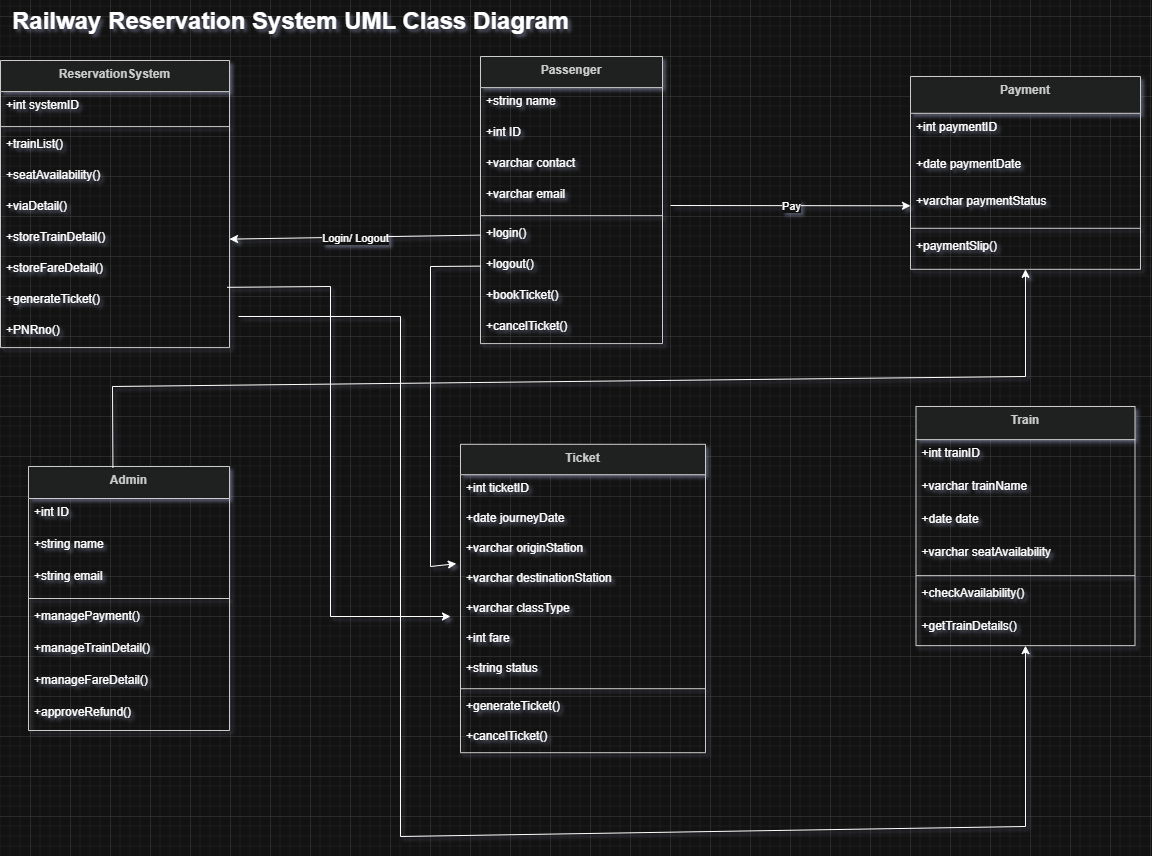

The diagram above was exported from draw.io. Its source (the exported page's mxGraphModel, read from the mxfile embedded in the PNG):
<mxGraphModel dx="1564" dy="1916" grid="1" gridSize="10" guides="1" tooltips="1" connect="1" arrows="1" fold="1" page="1" pageScale="1" pageWidth="850" pageHeight="1100" math="0" shadow="0">
  <root>
    <mxCell id="0" />
    <mxCell id="1" parent="0" />
    <mxCell id="-N7AqkMuVsRRPULVDB85-1" parent="1" style="swimlane;fontStyle=1;align=center;verticalAlign=top;childLayout=stackLayout;horizontal=1;startSize=31.11111111111111;horizontalStack=0;resizeParent=1;resizeParentMax=0;resizeLast=0;collapsible=0;marginBottom=0;fillColor=light-dark(#eeeeee,#1f2020);strokeColor=light-dark(#999999,#cccccc);fontColor=light-dark(#333333,#cccccc);" value="ReservationSystem" vertex="1">
      <mxGeometry height="287.1111111111111" width="229" x="10" y="44" as="geometry" />
    </mxCell>
    <mxCell id="-N7AqkMuVsRRPULVDB85-2" parent="-N7AqkMuVsRRPULVDB85-1" style="text;strokeColor=none;fillColor=none;align=left;verticalAlign=top;spacingLeft=4;spacingRight=4;overflow=hidden;rotatable=0;points=[[0,0.5],[1,0.5]];portConstraint=eastwest;" value="+int systemID" vertex="1">
      <mxGeometry height="31" width="229" y="31.11111111111111" as="geometry" />
    </mxCell>
    <mxCell id="-N7AqkMuVsRRPULVDB85-3" parent="-N7AqkMuVsRRPULVDB85-1" style="line;strokeWidth=1;fillColor=none;align=left;verticalAlign=middle;spacingTop=-1;spacingLeft=3;spacingRight=3;rotatable=0;labelPosition=right;points=[];portConstraint=eastwest;strokeColor=inherit;" vertex="1">
      <mxGeometry height="8" width="229" y="62.111111111111114" as="geometry" />
    </mxCell>
    <mxCell id="-N7AqkMuVsRRPULVDB85-4" parent="-N7AqkMuVsRRPULVDB85-1" style="text;strokeColor=none;fillColor=none;align=left;verticalAlign=top;spacingLeft=4;spacingRight=4;overflow=hidden;rotatable=0;points=[[0,0.5],[1,0.5]];portConstraint=eastwest;" value="+trainList()" vertex="1">
      <mxGeometry height="31" width="229" y="70.11111111111111" as="geometry" />
    </mxCell>
    <mxCell id="-N7AqkMuVsRRPULVDB85-5" parent="-N7AqkMuVsRRPULVDB85-1" style="text;strokeColor=none;fillColor=none;align=left;verticalAlign=top;spacingLeft=4;spacingRight=4;overflow=hidden;rotatable=0;points=[[0,0.5],[1,0.5]];portConstraint=eastwest;" value="+seatAvailability()" vertex="1">
      <mxGeometry height="31" width="229" y="101.11111111111111" as="geometry" />
    </mxCell>
    <mxCell id="-N7AqkMuVsRRPULVDB85-6" parent="-N7AqkMuVsRRPULVDB85-1" style="text;strokeColor=none;fillColor=none;align=left;verticalAlign=top;spacingLeft=4;spacingRight=4;overflow=hidden;rotatable=0;points=[[0,0.5],[1,0.5]];portConstraint=eastwest;" value="+viaDetail()" vertex="1">
      <mxGeometry height="31" width="229" y="132.11111111111111" as="geometry" />
    </mxCell>
    <mxCell id="-N7AqkMuVsRRPULVDB85-7" parent="-N7AqkMuVsRRPULVDB85-1" style="text;strokeColor=none;fillColor=none;align=left;verticalAlign=top;spacingLeft=4;spacingRight=4;overflow=hidden;rotatable=0;points=[[0,0.5],[1,0.5]];portConstraint=eastwest;" value="+storeTrainDetail()" vertex="1">
      <mxGeometry height="31" width="229" y="163.11111111111111" as="geometry" />
    </mxCell>
    <mxCell id="-N7AqkMuVsRRPULVDB85-8" parent="-N7AqkMuVsRRPULVDB85-1" style="text;strokeColor=none;fillColor=none;align=left;verticalAlign=top;spacingLeft=4;spacingRight=4;overflow=hidden;rotatable=0;points=[[0,0.5],[1,0.5]];portConstraint=eastwest;" value="+storeFareDetail()" vertex="1">
      <mxGeometry height="31" width="229" y="194.11111111111111" as="geometry" />
    </mxCell>
    <mxCell id="-N7AqkMuVsRRPULVDB85-9" parent="-N7AqkMuVsRRPULVDB85-1" style="text;strokeColor=none;fillColor=none;align=left;verticalAlign=top;spacingLeft=4;spacingRight=4;overflow=hidden;rotatable=0;points=[[0,0.5],[1,0.5]];portConstraint=eastwest;" value="+generateTicket()" vertex="1">
      <mxGeometry height="31" width="229" y="225.11111111111111" as="geometry" />
    </mxCell>
    <mxCell id="-N7AqkMuVsRRPULVDB85-10" parent="-N7AqkMuVsRRPULVDB85-1" style="text;strokeColor=none;fillColor=none;align=left;verticalAlign=top;spacingLeft=4;spacingRight=4;overflow=hidden;rotatable=0;points=[[0,0.5],[1,0.5]];portConstraint=eastwest;" value="+PNRno()" vertex="1">
      <mxGeometry height="31" width="229" y="256.1111111111111" as="geometry" />
    </mxCell>
    <mxCell id="-N7AqkMuVsRRPULVDB85-11" parent="1" style="swimlane;fontStyle=1;align=center;verticalAlign=top;childLayout=stackLayout;horizontal=1;startSize=31.11111111111111;horizontalStack=0;resizeParent=1;resizeParentMax=0;resizeLast=0;collapsible=0;marginBottom=0;fillColor=light-dark(#eeeeee,#1f2020);strokeColor=light-dark(#999999,#cccccc);fontColor=light-dark(#333333,#cccccc);" value="Passenger" vertex="1">
      <mxGeometry height="287.1111111111111" width="182" x="490" y="40" as="geometry" />
    </mxCell>
    <mxCell id="-N7AqkMuVsRRPULVDB85-12" parent="-N7AqkMuVsRRPULVDB85-11" style="text;strokeColor=none;fillColor=none;align=left;verticalAlign=top;spacingLeft=4;spacingRight=4;overflow=hidden;rotatable=0;points=[[0,0.5],[1,0.5]];portConstraint=eastwest;" value="+string name" vertex="1">
      <mxGeometry height="31" width="182" y="31.11111111111111" as="geometry" />
    </mxCell>
    <mxCell id="-N7AqkMuVsRRPULVDB85-13" parent="-N7AqkMuVsRRPULVDB85-11" style="text;strokeColor=none;fillColor=none;align=left;verticalAlign=top;spacingLeft=4;spacingRight=4;overflow=hidden;rotatable=0;points=[[0,0.5],[1,0.5]];portConstraint=eastwest;" value="+int ID" vertex="1">
      <mxGeometry height="31" width="182" y="62.111111111111114" as="geometry" />
    </mxCell>
    <mxCell id="-N7AqkMuVsRRPULVDB85-14" parent="-N7AqkMuVsRRPULVDB85-11" style="text;strokeColor=none;fillColor=none;align=left;verticalAlign=top;spacingLeft=4;spacingRight=4;overflow=hidden;rotatable=0;points=[[0,0.5],[1,0.5]];portConstraint=eastwest;" value="+varchar contact" vertex="1">
      <mxGeometry height="31" width="182" y="93.11111111111111" as="geometry" />
    </mxCell>
    <mxCell id="-N7AqkMuVsRRPULVDB85-15" parent="-N7AqkMuVsRRPULVDB85-11" style="text;strokeColor=none;fillColor=none;align=left;verticalAlign=top;spacingLeft=4;spacingRight=4;overflow=hidden;rotatable=0;points=[[0,0.5],[1,0.5]];portConstraint=eastwest;" value="+varchar email" vertex="1">
      <mxGeometry height="31" width="182" y="124.11111111111111" as="geometry" />
    </mxCell>
    <mxCell id="-N7AqkMuVsRRPULVDB85-16" parent="-N7AqkMuVsRRPULVDB85-11" style="line;strokeWidth=1;fillColor=none;align=left;verticalAlign=middle;spacingTop=-1;spacingLeft=3;spacingRight=3;rotatable=0;labelPosition=right;points=[];portConstraint=eastwest;strokeColor=inherit;" vertex="1">
      <mxGeometry height="8" width="182" y="155.11111111111111" as="geometry" />
    </mxCell>
    <mxCell id="-N7AqkMuVsRRPULVDB85-17" parent="-N7AqkMuVsRRPULVDB85-11" style="text;strokeColor=none;fillColor=none;align=left;verticalAlign=top;spacingLeft=4;spacingRight=4;overflow=hidden;rotatable=0;points=[[0,0.5],[1,0.5]];portConstraint=eastwest;" value="+login()" vertex="1">
      <mxGeometry height="31" width="182" y="163.11111111111111" as="geometry" />
    </mxCell>
    <mxCell id="-N7AqkMuVsRRPULVDB85-18" parent="-N7AqkMuVsRRPULVDB85-11" style="text;strokeColor=none;fillColor=none;align=left;verticalAlign=top;spacingLeft=4;spacingRight=4;overflow=hidden;rotatable=0;points=[[0,0.5],[1,0.5]];portConstraint=eastwest;" value="+logout()" vertex="1">
      <mxGeometry height="31" width="182" y="194.11111111111111" as="geometry" />
    </mxCell>
    <mxCell id="-N7AqkMuVsRRPULVDB85-19" parent="-N7AqkMuVsRRPULVDB85-11" style="text;strokeColor=none;fillColor=none;align=left;verticalAlign=top;spacingLeft=4;spacingRight=4;overflow=hidden;rotatable=0;points=[[0,0.5],[1,0.5]];portConstraint=eastwest;" value="+bookTicket()" vertex="1">
      <mxGeometry height="31" width="182" y="225.11111111111111" as="geometry" />
    </mxCell>
    <mxCell id="-N7AqkMuVsRRPULVDB85-20" parent="-N7AqkMuVsRRPULVDB85-11" style="text;strokeColor=none;fillColor=none;align=left;verticalAlign=top;spacingLeft=4;spacingRight=4;overflow=hidden;rotatable=0;points=[[0,0.5],[1,0.5]];portConstraint=eastwest;" value="+cancelTicket()" vertex="1">
      <mxGeometry height="31" width="182" y="256.1111111111111" as="geometry" />
    </mxCell>
    <mxCell id="-N7AqkMuVsRRPULVDB85-21" parent="1" style="swimlane;fontStyle=1;align=center;verticalAlign=top;childLayout=stackLayout;horizontal=1;startSize=36.8;horizontalStack=0;resizeParent=1;resizeParentMax=0;resizeLast=0;collapsible=0;marginBottom=0;fillColor=light-dark(#eeeeee,#1f2020);strokeColor=light-dark(#999999,#cccccc);fontColor=light-dark(#333333,#cccccc);" value="Payment" vertex="1">
      <mxGeometry height="192.8" width="230" x="920" y="60" as="geometry" />
    </mxCell>
    <mxCell id="-N7AqkMuVsRRPULVDB85-22" parent="-N7AqkMuVsRRPULVDB85-21" style="text;strokeColor=none;fillColor=none;align=left;verticalAlign=top;spacingLeft=4;spacingRight=4;overflow=hidden;rotatable=0;points=[[0,0.5],[1,0.5]];portConstraint=eastwest;" value="+int paymentID" vertex="1">
      <mxGeometry height="37" width="230" y="36.8" as="geometry" />
    </mxCell>
    <mxCell id="-N7AqkMuVsRRPULVDB85-23" parent="-N7AqkMuVsRRPULVDB85-21" style="text;strokeColor=none;fillColor=none;align=left;verticalAlign=top;spacingLeft=4;spacingRight=4;overflow=hidden;rotatable=0;points=[[0,0.5],[1,0.5]];portConstraint=eastwest;" value="+date paymentDate" vertex="1">
      <mxGeometry height="37" width="230" y="73.8" as="geometry" />
    </mxCell>
    <mxCell id="-N7AqkMuVsRRPULVDB85-24" parent="-N7AqkMuVsRRPULVDB85-21" style="text;strokeColor=none;fillColor=none;align=left;verticalAlign=top;spacingLeft=4;spacingRight=4;overflow=hidden;rotatable=0;points=[[0,0.5],[1,0.5]];portConstraint=eastwest;" value="+varchar paymentStatus" vertex="1">
      <mxGeometry height="37" width="230" y="110.8" as="geometry" />
    </mxCell>
    <mxCell id="-N7AqkMuVsRRPULVDB85-25" parent="-N7AqkMuVsRRPULVDB85-21" style="line;strokeWidth=1;fillColor=none;align=left;verticalAlign=middle;spacingTop=-1;spacingLeft=3;spacingRight=3;rotatable=0;labelPosition=right;points=[];portConstraint=eastwest;strokeColor=inherit;" vertex="1">
      <mxGeometry height="8" width="230" y="147.8" as="geometry" />
    </mxCell>
    <mxCell id="-N7AqkMuVsRRPULVDB85-26" parent="-N7AqkMuVsRRPULVDB85-21" style="text;strokeColor=none;fillColor=none;align=left;verticalAlign=top;spacingLeft=4;spacingRight=4;overflow=hidden;rotatable=0;points=[[0,0.5],[1,0.5]];portConstraint=eastwest;" value="+paymentSlip()" vertex="1">
      <mxGeometry height="37" width="230" y="155.8" as="geometry" />
    </mxCell>
    <mxCell id="-N7AqkMuVsRRPULVDB85-27" parent="1" style="swimlane;fontStyle=1;align=center;verticalAlign=top;childLayout=stackLayout;horizontal=1;startSize=30.4;horizontalStack=0;resizeParent=1;resizeParentMax=0;resizeLast=0;collapsible=0;marginBottom=0;fillColor=light-dark(#eeeeee,#1f2020);strokeColor=light-dark(#999999,#cccccc);fontColor=light-dark(#333333,#cccccc);" value="Ticket" vertex="1">
      <mxGeometry height="308.4" width="245" x="470" y="427.8" as="geometry" />
    </mxCell>
    <mxCell id="-N7AqkMuVsRRPULVDB85-28" parent="-N7AqkMuVsRRPULVDB85-27" style="text;strokeColor=none;fillColor=none;align=left;verticalAlign=top;spacingLeft=4;spacingRight=4;overflow=hidden;rotatable=0;points=[[0,0.5],[1,0.5]];portConstraint=eastwest;" value="+int ticketID" vertex="1">
      <mxGeometry height="30" width="245" y="30.4" as="geometry" />
    </mxCell>
    <mxCell id="-N7AqkMuVsRRPULVDB85-29" parent="-N7AqkMuVsRRPULVDB85-27" style="text;strokeColor=none;fillColor=none;align=left;verticalAlign=top;spacingLeft=4;spacingRight=4;overflow=hidden;rotatable=0;points=[[0,0.5],[1,0.5]];portConstraint=eastwest;" value="+date journeyDate" vertex="1">
      <mxGeometry height="30" width="245" y="60.4" as="geometry" />
    </mxCell>
    <mxCell id="-N7AqkMuVsRRPULVDB85-30" parent="-N7AqkMuVsRRPULVDB85-27" style="text;strokeColor=none;fillColor=none;align=left;verticalAlign=top;spacingLeft=4;spacingRight=4;overflow=hidden;rotatable=0;points=[[0,0.5],[1,0.5]];portConstraint=eastwest;" value="+varchar originStation" vertex="1">
      <mxGeometry height="30" width="245" y="90.4" as="geometry" />
    </mxCell>
    <mxCell id="-N7AqkMuVsRRPULVDB85-31" parent="-N7AqkMuVsRRPULVDB85-27" style="text;strokeColor=none;fillColor=none;align=left;verticalAlign=top;spacingLeft=4;spacingRight=4;overflow=hidden;rotatable=0;points=[[0,0.5],[1,0.5]];portConstraint=eastwest;" value="+varchar destinationStation" vertex="1">
      <mxGeometry height="30" width="245" y="120.4" as="geometry" />
    </mxCell>
    <mxCell id="-N7AqkMuVsRRPULVDB85-32" parent="-N7AqkMuVsRRPULVDB85-27" style="text;strokeColor=none;fillColor=none;align=left;verticalAlign=top;spacingLeft=4;spacingRight=4;overflow=hidden;rotatable=0;points=[[0,0.5],[1,0.5]];portConstraint=eastwest;" value="+varchar classType" vertex="1">
      <mxGeometry height="30" width="245" y="150.4" as="geometry" />
    </mxCell>
    <mxCell id="-N7AqkMuVsRRPULVDB85-33" parent="-N7AqkMuVsRRPULVDB85-27" style="text;strokeColor=none;fillColor=none;align=left;verticalAlign=top;spacingLeft=4;spacingRight=4;overflow=hidden;rotatable=0;points=[[0,0.5],[1,0.5]];portConstraint=eastwest;" value="+int fare" vertex="1">
      <mxGeometry height="30" width="245" y="180.4" as="geometry" />
    </mxCell>
    <mxCell id="-N7AqkMuVsRRPULVDB85-34" parent="-N7AqkMuVsRRPULVDB85-27" style="text;strokeColor=none;fillColor=none;align=left;verticalAlign=top;spacingLeft=4;spacingRight=4;overflow=hidden;rotatable=0;points=[[0,0.5],[1,0.5]];portConstraint=eastwest;" value="+string status" vertex="1">
      <mxGeometry height="30" width="245" y="210.4" as="geometry" />
    </mxCell>
    <mxCell id="-N7AqkMuVsRRPULVDB85-35" parent="-N7AqkMuVsRRPULVDB85-27" style="line;strokeWidth=1;fillColor=none;align=left;verticalAlign=middle;spacingTop=-1;spacingLeft=3;spacingRight=3;rotatable=0;labelPosition=right;points=[];portConstraint=eastwest;strokeColor=inherit;" vertex="1">
      <mxGeometry height="8" width="245" y="240.4" as="geometry" />
    </mxCell>
    <mxCell id="-N7AqkMuVsRRPULVDB85-36" parent="-N7AqkMuVsRRPULVDB85-27" style="text;strokeColor=none;fillColor=none;align=left;verticalAlign=top;spacingLeft=4;spacingRight=4;overflow=hidden;rotatable=0;points=[[0,0.5],[1,0.5]];portConstraint=eastwest;" value="+generateTicket()" vertex="1">
      <mxGeometry height="30" width="245" y="248.4" as="geometry" />
    </mxCell>
    <mxCell id="-N7AqkMuVsRRPULVDB85-37" parent="-N7AqkMuVsRRPULVDB85-27" style="text;strokeColor=none;fillColor=none;align=left;verticalAlign=top;spacingLeft=4;spacingRight=4;overflow=hidden;rotatable=0;points=[[0,0.5],[1,0.5]];portConstraint=eastwest;" value="+cancelTicket()" vertex="1">
      <mxGeometry height="30" width="245" y="278.4" as="geometry" />
    </mxCell>
    <mxCell id="-N7AqkMuVsRRPULVDB85-38" parent="1" style="swimlane;fontStyle=1;align=center;verticalAlign=top;childLayout=stackLayout;horizontal=1;startSize=33.142857142857146;horizontalStack=0;resizeParent=1;resizeParentMax=0;resizeLast=0;collapsible=0;marginBottom=0;fillColor=light-dark(#eeeeee,#1f2020);strokeColor=light-dark(#999999,#cccccc);fontColor=light-dark(#333333,#cccccc);" value="Train" vertex="1">
      <mxGeometry height="239.14285714285714" width="219" x="925.5" y="390" as="geometry" />
    </mxCell>
    <mxCell id="-N7AqkMuVsRRPULVDB85-39" parent="-N7AqkMuVsRRPULVDB85-38" style="text;strokeColor=none;fillColor=none;align=left;verticalAlign=top;spacingLeft=4;spacingRight=4;overflow=hidden;rotatable=0;points=[[0,0.5],[1,0.5]];portConstraint=eastwest;" value="+int trainID" vertex="1">
      <mxGeometry height="33" width="219" y="33.142857142857146" as="geometry" />
    </mxCell>
    <mxCell id="-N7AqkMuVsRRPULVDB85-40" parent="-N7AqkMuVsRRPULVDB85-38" style="text;strokeColor=none;fillColor=none;align=left;verticalAlign=top;spacingLeft=4;spacingRight=4;overflow=hidden;rotatable=0;points=[[0,0.5],[1,0.5]];portConstraint=eastwest;" value="+varchar trainName" vertex="1">
      <mxGeometry height="33" width="219" y="66.14285714285714" as="geometry" />
    </mxCell>
    <mxCell id="-N7AqkMuVsRRPULVDB85-41" parent="-N7AqkMuVsRRPULVDB85-38" style="text;strokeColor=none;fillColor=none;align=left;verticalAlign=top;spacingLeft=4;spacingRight=4;overflow=hidden;rotatable=0;points=[[0,0.5],[1,0.5]];portConstraint=eastwest;" value="+date date" vertex="1">
      <mxGeometry height="33" width="219" y="99.14285714285714" as="geometry" />
    </mxCell>
    <mxCell id="-N7AqkMuVsRRPULVDB85-42" parent="-N7AqkMuVsRRPULVDB85-38" style="text;strokeColor=none;fillColor=none;align=left;verticalAlign=top;spacingLeft=4;spacingRight=4;overflow=hidden;rotatable=0;points=[[0,0.5],[1,0.5]];portConstraint=eastwest;" value="+varchar seatAvailability" vertex="1">
      <mxGeometry height="33" width="219" y="132.14285714285714" as="geometry" />
    </mxCell>
    <mxCell id="-N7AqkMuVsRRPULVDB85-43" parent="-N7AqkMuVsRRPULVDB85-38" style="line;strokeWidth=1;fillColor=none;align=left;verticalAlign=middle;spacingTop=-1;spacingLeft=3;spacingRight=3;rotatable=0;labelPosition=right;points=[];portConstraint=eastwest;strokeColor=inherit;" vertex="1">
      <mxGeometry height="8" width="219" y="165.14285714285714" as="geometry" />
    </mxCell>
    <mxCell id="-N7AqkMuVsRRPULVDB85-44" parent="-N7AqkMuVsRRPULVDB85-38" style="text;strokeColor=none;fillColor=none;align=left;verticalAlign=top;spacingLeft=4;spacingRight=4;overflow=hidden;rotatable=0;points=[[0,0.5],[1,0.5]];portConstraint=eastwest;" value="+checkAvailability()" vertex="1">
      <mxGeometry height="33" width="219" y="173.14285714285714" as="geometry" />
    </mxCell>
    <mxCell id="-N7AqkMuVsRRPULVDB85-45" parent="-N7AqkMuVsRRPULVDB85-38" style="text;strokeColor=none;fillColor=none;align=left;verticalAlign=top;spacingLeft=4;spacingRight=4;overflow=hidden;rotatable=0;points=[[0,0.5],[1,0.5]];portConstraint=eastwest;" value="+getTrainDetails()" vertex="1">
      <mxGeometry height="33" width="219" y="206.14285714285714" as="geometry" />
    </mxCell>
    <mxCell id="-N7AqkMuVsRRPULVDB85-46" parent="1" style="swimlane;fontStyle=1;align=center;verticalAlign=top;childLayout=stackLayout;horizontal=1;startSize=32;horizontalStack=0;resizeParent=1;resizeParentMax=0;resizeLast=0;collapsible=0;marginBottom=0;fillColor=light-dark(#eeeeee,#1f2020);strokeColor=light-dark(#999999,#cccccc);fontColor=light-dark(#333333,#cccccc);" value="Admin" vertex="1">
      <mxGeometry height="264" width="201" x="38" y="450" as="geometry" />
    </mxCell>
    <mxCell id="-N7AqkMuVsRRPULVDB85-47" parent="-N7AqkMuVsRRPULVDB85-46" style="text;strokeColor=none;fillColor=none;align=left;verticalAlign=top;spacingLeft=4;spacingRight=4;overflow=hidden;rotatable=0;points=[[0,0.5],[1,0.5]];portConstraint=eastwest;" value="+int ID" vertex="1">
      <mxGeometry height="32" width="201" y="32" as="geometry" />
    </mxCell>
    <mxCell id="-N7AqkMuVsRRPULVDB85-48" parent="-N7AqkMuVsRRPULVDB85-46" style="text;strokeColor=none;fillColor=none;align=left;verticalAlign=top;spacingLeft=4;spacingRight=4;overflow=hidden;rotatable=0;points=[[0,0.5],[1,0.5]];portConstraint=eastwest;" value="+string name" vertex="1">
      <mxGeometry height="32" width="201" y="64" as="geometry" />
    </mxCell>
    <mxCell id="-N7AqkMuVsRRPULVDB85-49" parent="-N7AqkMuVsRRPULVDB85-46" style="text;strokeColor=none;fillColor=none;align=left;verticalAlign=top;spacingLeft=4;spacingRight=4;overflow=hidden;rotatable=0;points=[[0,0.5],[1,0.5]];portConstraint=eastwest;" value="+string email" vertex="1">
      <mxGeometry height="32" width="201" y="96" as="geometry" />
    </mxCell>
    <mxCell id="-N7AqkMuVsRRPULVDB85-50" parent="-N7AqkMuVsRRPULVDB85-46" style="line;strokeWidth=1;fillColor=none;align=left;verticalAlign=middle;spacingTop=-1;spacingLeft=3;spacingRight=3;rotatable=0;labelPosition=right;points=[];portConstraint=eastwest;strokeColor=inherit;" vertex="1">
      <mxGeometry height="8" width="201" y="128" as="geometry" />
    </mxCell>
    <mxCell id="-N7AqkMuVsRRPULVDB85-51" parent="-N7AqkMuVsRRPULVDB85-46" style="text;strokeColor=none;fillColor=none;align=left;verticalAlign=top;spacingLeft=4;spacingRight=4;overflow=hidden;rotatable=0;points=[[0,0.5],[1,0.5]];portConstraint=eastwest;" value="+managePayment()" vertex="1">
      <mxGeometry height="32" width="201" y="136" as="geometry" />
    </mxCell>
    <mxCell id="-N7AqkMuVsRRPULVDB85-52" parent="-N7AqkMuVsRRPULVDB85-46" style="text;strokeColor=none;fillColor=none;align=left;verticalAlign=top;spacingLeft=4;spacingRight=4;overflow=hidden;rotatable=0;points=[[0,0.5],[1,0.5]];portConstraint=eastwest;" value="+manageTrainDetail()" vertex="1">
      <mxGeometry height="32" width="201" y="168" as="geometry" />
    </mxCell>
    <mxCell id="-N7AqkMuVsRRPULVDB85-53" parent="-N7AqkMuVsRRPULVDB85-46" style="text;strokeColor=none;fillColor=none;align=left;verticalAlign=top;spacingLeft=4;spacingRight=4;overflow=hidden;rotatable=0;points=[[0,0.5],[1,0.5]];portConstraint=eastwest;" value="+manageFareDetail()" vertex="1">
      <mxGeometry height="32" width="201" y="200" as="geometry" />
    </mxCell>
    <mxCell id="-N7AqkMuVsRRPULVDB85-54" parent="-N7AqkMuVsRRPULVDB85-46" style="text;strokeColor=none;fillColor=none;align=left;verticalAlign=top;spacingLeft=4;spacingRight=4;overflow=hidden;rotatable=0;points=[[0,0.5],[1,0.5]];portConstraint=eastwest;" value="+approveRefund()" vertex="1">
      <mxGeometry height="32" width="201" y="232" as="geometry" />
    </mxCell>
    <mxCell id="-N7AqkMuVsRRPULVDB85-79" edge="1" parent="1" source="-N7AqkMuVsRRPULVDB85-17" style="endArrow=classic;html=1;rounded=0;entryX=1;entryY=0.5;entryDx=0;entryDy=0;exitX=0;exitY=0.5;exitDx=0;exitDy=0;" target="-N7AqkMuVsRRPULVDB85-7" value="">
      <mxGeometry relative="1" as="geometry">
        <mxPoint x="239.00199999999995" y="154.583111111111" as="sourcePoint" />
        <mxPoint x="484.3399999999999" y="158.21499999999986" as="targetPoint" />
      </mxGeometry>
    </mxCell>
    <mxCell id="-N7AqkMuVsRRPULVDB85-80" connectable="0" parent="-N7AqkMuVsRRPULVDB85-79" style="edgeLabel;resizable=0;html=1;;align=center;verticalAlign=middle;" value="Login/ Logout" vertex="1">
      <mxGeometry relative="1" as="geometry" />
    </mxCell>
    <mxCell id="-N7AqkMuVsRRPULVDB85-82" edge="1" parent="1" style="endArrow=classic;html=1;rounded=0;entryX=0;entryY=0.5;entryDx=0;entryDy=0;" target="-N7AqkMuVsRRPULVDB85-24" value="">
      <mxGeometry relative="1" as="geometry">
        <mxPoint x="680" y="189" as="sourcePoint" />
        <mxPoint x="710" y="410" as="targetPoint" />
      </mxGeometry>
    </mxCell>
    <mxCell id="-N7AqkMuVsRRPULVDB85-83" connectable="0" parent="-N7AqkMuVsRRPULVDB85-82" style="edgeLabel;resizable=0;html=1;;align=center;verticalAlign=middle;" value="Pay" vertex="1">
      <mxGeometry relative="1" as="geometry" />
    </mxCell>
    <mxCell id="-N7AqkMuVsRRPULVDB85-84" edge="1" parent="1" source="-N7AqkMuVsRRPULVDB85-9" style="endArrow=classic;html=1;rounded=0;exitX=0.99;exitY=0.055;exitDx=0;exitDy=0;exitPerimeter=0;" value="">
      <mxGeometry height="50" relative="1" width="50" as="geometry">
        <Array as="points">
          <mxPoint x="340" y="270" />
          <mxPoint x="340" y="600" />
        </Array>
        <mxPoint x="360" y="550" as="sourcePoint" />
        <mxPoint x="460" y="600" as="targetPoint" />
      </mxGeometry>
    </mxCell>
    <mxCell id="-N7AqkMuVsRRPULVDB85-85" edge="1" parent="1" source="-N7AqkMuVsRRPULVDB85-18" style="endArrow=classic;html=1;rounded=0;exitX=0;exitY=0.5;exitDx=0;exitDy=0;entryX=-0.017;entryY=-0.034;entryDx=0;entryDy=0;entryPerimeter=0;" target="-N7AqkMuVsRRPULVDB85-31" value="">
      <mxGeometry height="50" relative="1" width="50" as="geometry">
        <Array as="points">
          <mxPoint x="440" y="250" />
          <mxPoint x="440" y="550" />
        </Array>
        <mxPoint x="360" y="550" as="sourcePoint" />
        <mxPoint x="410" y="500" as="targetPoint" />
      </mxGeometry>
    </mxCell>
    <mxCell id="-N7AqkMuVsRRPULVDB85-86" edge="1" parent="1" style="endArrow=classic;html=1;rounded=0;" target="-N7AqkMuVsRRPULVDB85-45" value="">
      <mxGeometry height="50" relative="1" width="50" as="geometry">
        <Array as="points">
          <mxPoint x="410" y="300" />
          <mxPoint x="410" y="820" />
          <mxPoint x="1035" y="810" />
        </Array>
        <mxPoint x="248" y="300" as="sourcePoint" />
        <mxPoint x="380" y="810" as="targetPoint" />
      </mxGeometry>
    </mxCell>
    <mxCell id="-N7AqkMuVsRRPULVDB85-87" edge="1" parent="1" source="-N7AqkMuVsRRPULVDB85-46" style="endArrow=classic;html=1;rounded=0;exitX=0.42;exitY=0.004;exitDx=0;exitDy=0;exitPerimeter=0;" target="-N7AqkMuVsRRPULVDB85-26" value="">
      <mxGeometry height="50" relative="1" width="50" as="geometry">
        <Array as="points">
          <mxPoint x="122" y="370" />
          <mxPoint x="1035" y="360" />
        </Array>
        <mxPoint x="440" y="580" as="sourcePoint" />
        <mxPoint x="490" y="530" as="targetPoint" />
      </mxGeometry>
    </mxCell>
    <mxCell id="Kb-cHcC-65hgswAFP6yb-1" parent="1" style="text;html=1;whiteSpace=wrap;overflow=hidden;rounded=0;" value="&lt;h1 style=&quot;margin-top: 0px;&quot;&gt;Railway Reservation System UML Class Diagram&lt;/h1&gt;" vertex="1">
      <mxGeometry height="60" width="770" x="20" y="-16" as="geometry" />
    </mxCell>
  </root>
</mxGraphModel>